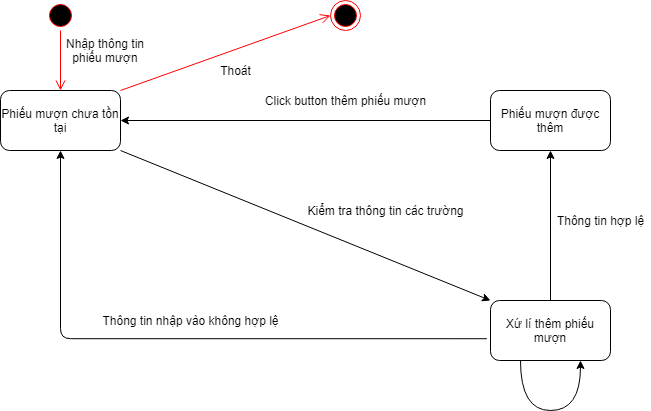

The diagram above was exported from draw.io. Its source (the exported page's mxGraphModel, read from the mxfile embedded in the PNG):
<mxGraphModel dx="1422" dy="762" grid="1" gridSize="10" guides="1" tooltips="1" connect="1" arrows="1" fold="1" page="1" pageScale="1" pageWidth="827" pageHeight="1169" math="0" shadow="0">
  <root>
    <mxCell id="PL1tLSRqq5U4P7Y0wVF8-0" />
    <mxCell id="PL1tLSRqq5U4P7Y0wVF8-1" parent="PL1tLSRqq5U4P7Y0wVF8-0" />
    <mxCell id="dEcLPzXwKWkI2poZ6cTP-1" value="Phiếu mượn chưa tồn tại" style="rounded=1;whiteSpace=wrap;html=1;" parent="PL1tLSRqq5U4P7Y0wVF8-1" vertex="1">
      <mxGeometry x="150" y="190" width="120" height="60" as="geometry" />
    </mxCell>
    <mxCell id="dEcLPzXwKWkI2poZ6cTP-2" value="Xứ lí thêm phiếu mượn" style="rounded=1;whiteSpace=wrap;html=1;" parent="PL1tLSRqq5U4P7Y0wVF8-1" vertex="1">
      <mxGeometry x="640" y="400" width="120" height="60" as="geometry" />
    </mxCell>
    <mxCell id="dEcLPzXwKWkI2poZ6cTP-3" value="" style="endArrow=classic;html=1;exitX=1;exitY=1;exitDx=0;exitDy=0;entryX=0;entryY=0;entryDx=0;entryDy=0;" parent="PL1tLSRqq5U4P7Y0wVF8-1" source="dEcLPzXwKWkI2poZ6cTP-1" target="dEcLPzXwKWkI2poZ6cTP-2" edge="1">
      <mxGeometry width="50" height="50" relative="1" as="geometry">
        <mxPoint x="410" y="390" as="sourcePoint" />
        <mxPoint x="460" y="340" as="targetPoint" />
      </mxGeometry>
    </mxCell>
    <mxCell id="dEcLPzXwKWkI2poZ6cTP-4" value="Kiểm tra thông tin các trường" style="text;html=1;align=center;verticalAlign=middle;resizable=0;points=[];autosize=1;" parent="PL1tLSRqq5U4P7Y0wVF8-1" vertex="1">
      <mxGeometry x="450" y="300" width="170" height="20" as="geometry" />
    </mxCell>
    <mxCell id="dEcLPzXwKWkI2poZ6cTP-5" value="" style="edgeStyle=orthogonalEdgeStyle;html=1;verticalAlign=bottom;endArrow=open;endSize=8;strokeColor=#ff0000;" parent="PL1tLSRqq5U4P7Y0wVF8-1" edge="1">
      <mxGeometry relative="1" as="geometry">
        <mxPoint x="210" y="190" as="targetPoint" />
        <mxPoint x="210" y="130" as="sourcePoint" />
      </mxGeometry>
    </mxCell>
    <mxCell id="dEcLPzXwKWkI2poZ6cTP-7" value="" style="endArrow=classic;html=1;exitX=-0.03;exitY=0.637;exitDx=0;exitDy=0;exitPerimeter=0;entryX=0.5;entryY=1;entryDx=0;entryDy=0;edgeStyle=orthogonalEdgeStyle;" parent="PL1tLSRqq5U4P7Y0wVF8-1" source="dEcLPzXwKWkI2poZ6cTP-2" target="dEcLPzXwKWkI2poZ6cTP-1" edge="1">
      <mxGeometry width="50" height="50" relative="1" as="geometry">
        <mxPoint x="380" y="460" as="sourcePoint" />
        <mxPoint x="430" y="410" as="targetPoint" />
      </mxGeometry>
    </mxCell>
    <mxCell id="dEcLPzXwKWkI2poZ6cTP-8" value="Thông tin nhập vào không hợp lệ" style="text;html=1;align=center;verticalAlign=middle;resizable=0;points=[];autosize=1;" parent="PL1tLSRqq5U4P7Y0wVF8-1" vertex="1">
      <mxGeometry x="245" y="410" width="190" height="20" as="geometry" />
    </mxCell>
    <mxCell id="dEcLPzXwKWkI2poZ6cTP-9" value="" style="ellipse;html=1;shape=endState;fillColor=#000000;strokeColor=#ff0000;" parent="PL1tLSRqq5U4P7Y0wVF8-1" vertex="1">
      <mxGeometry x="480" y="100" width="30" height="30" as="geometry" />
    </mxCell>
    <mxCell id="dEcLPzXwKWkI2poZ6cTP-11" value="Thoát" style="text;html=1;align=center;verticalAlign=middle;resizable=0;points=[];autosize=1;" parent="PL1tLSRqq5U4P7Y0wVF8-1" vertex="1">
      <mxGeometry x="360" y="160" width="50" height="20" as="geometry" />
    </mxCell>
    <mxCell id="RgHVumjxyukYY69kxdDC-0" value="" style="ellipse;html=1;shape=startState;fillColor=#000000;strokeColor=#ff0000;" parent="PL1tLSRqq5U4P7Y0wVF8-1" vertex="1">
      <mxGeometry x="195" y="100" width="30" height="30" as="geometry" />
    </mxCell>
    <mxCell id="ZqqYhfd4oH7yhPPi_n2y-1" value="Nhập thông tin phiếu mượn" style="text;html=1;strokeColor=none;fillColor=none;align=center;verticalAlign=middle;whiteSpace=wrap;rounded=0;" parent="PL1tLSRqq5U4P7Y0wVF8-1" vertex="1">
      <mxGeometry x="210" y="140" width="90" height="20" as="geometry" />
    </mxCell>
    <mxCell id="sgooWgHWPnSa3P37EKP_-0" value="" style="html=1;verticalAlign=bottom;endArrow=open;endSize=8;strokeColor=#ff0000;entryX=0;entryY=0.5;entryDx=0;entryDy=0;exitX=1;exitY=0;exitDx=0;exitDy=0;" parent="PL1tLSRqq5U4P7Y0wVF8-1" edge="1">
      <mxGeometry relative="1" as="geometry">
        <mxPoint x="480" y="115" as="targetPoint" />
        <mxPoint x="270" y="190" as="sourcePoint" />
      </mxGeometry>
    </mxCell>
    <mxCell id="Hn-3ix8FdSGIU2b-sYTu-0" value="Phiếu mượn được thêm" style="rounded=1;whiteSpace=wrap;html=1;" parent="PL1tLSRqq5U4P7Y0wVF8-1" vertex="1">
      <mxGeometry x="640" y="190" width="120" height="60" as="geometry" />
    </mxCell>
    <mxCell id="mQ9gB6oiIHDXnElzy5Lq-0" value="" style="endArrow=classic;html=1;exitX=0.5;exitY=0;exitDx=0;exitDy=0;entryX=0.5;entryY=1;entryDx=0;entryDy=0;" parent="PL1tLSRqq5U4P7Y0wVF8-1" source="dEcLPzXwKWkI2poZ6cTP-2" target="Hn-3ix8FdSGIU2b-sYTu-0" edge="1">
      <mxGeometry width="50" height="50" relative="1" as="geometry">
        <mxPoint x="280" y="260" as="sourcePoint" />
        <mxPoint x="650" y="410" as="targetPoint" />
      </mxGeometry>
    </mxCell>
    <mxCell id="mQ9gB6oiIHDXnElzy5Lq-1" value="Thông tin hợp lệ" style="text;html=1;align=center;verticalAlign=middle;resizable=0;points=[];autosize=1;" parent="PL1tLSRqq5U4P7Y0wVF8-1" vertex="1">
      <mxGeometry x="700" y="310" width="100" height="20" as="geometry" />
    </mxCell>
    <mxCell id="mQ9gB6oiIHDXnElzy5Lq-2" value="" style="endArrow=classic;html=1;exitX=0;exitY=0.5;exitDx=0;exitDy=0;entryX=1;entryY=0.5;entryDx=0;entryDy=0;" parent="PL1tLSRqq5U4P7Y0wVF8-1" source="Hn-3ix8FdSGIU2b-sYTu-0" target="dEcLPzXwKWkI2poZ6cTP-1" edge="1">
      <mxGeometry width="50" height="50" relative="1" as="geometry">
        <mxPoint x="280" y="260" as="sourcePoint" />
        <mxPoint x="650" y="410" as="targetPoint" />
      </mxGeometry>
    </mxCell>
    <mxCell id="XV7QhkioalpcHGjalcaR-0" value="" style="endArrow=classic;html=1;entryX=0.75;entryY=1;entryDx=0;entryDy=0;edgeStyle=orthogonalEdgeStyle;curved=1;" parent="PL1tLSRqq5U4P7Y0wVF8-1" target="dEcLPzXwKWkI2poZ6cTP-2" edge="1">
      <mxGeometry width="50" height="50" relative="1" as="geometry">
        <mxPoint x="670" y="460" as="sourcePoint" />
        <mxPoint x="421.96000000000004" y="519.4000000000001" as="targetPoint" />
        <Array as="points">
          <mxPoint x="670" y="510" />
          <mxPoint x="730" y="510" />
        </Array>
      </mxGeometry>
    </mxCell>
    <mxCell id="bCnHFklOc-0Z8oOD9xK--0" value="Click button thêm phiếu mượn" style="text;html=1;align=center;verticalAlign=middle;resizable=0;points=[];autosize=1;" parent="PL1tLSRqq5U4P7Y0wVF8-1" vertex="1">
      <mxGeometry x="405" y="190" width="180" height="20" as="geometry" />
    </mxCell>
  </root>
</mxGraphModel>